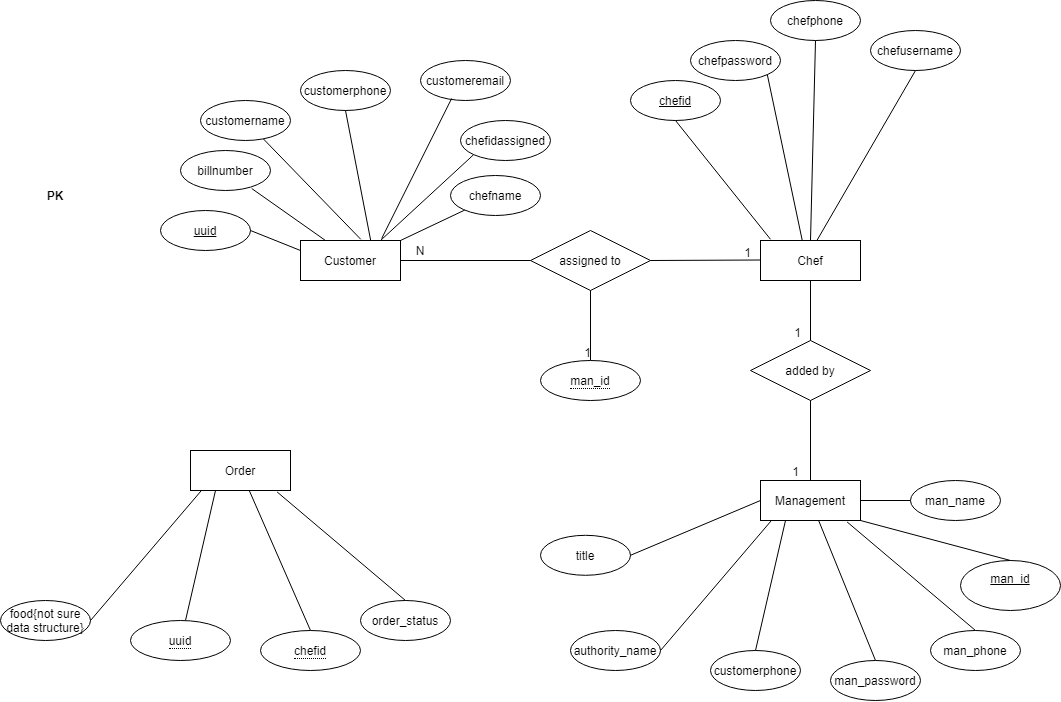

The diagram above was exported from draw.io. Its source (the exported page's mxGraphModel, read from the mxfile embedded in the PNG):
<mxGraphModel dx="992" dy="585" grid="1" gridSize="10" guides="1" tooltips="1" connect="1" arrows="1" fold="1" page="1" pageScale="1" pageWidth="10000" pageHeight="10100" math="0" shadow="0" extFonts="Permanent Marker^https://fonts.googleapis.com/css?family=Permanent+Marker">
  <root>
    <mxCell id="0" />
    <mxCell id="1" parent="0" />
    <mxCell id="pChu1uK4OmPxJz5Iz7kH-14" value="PK" style="shape=partialRectangle;connectable=0;fillColor=none;top=0;left=0;bottom=0;right=0;fontStyle=1;overflow=hidden;" parent="1" vertex="1">
      <mxGeometry x="130" y="240" width="30" height="30" as="geometry" />
    </mxCell>
    <mxCell id="pChu1uK4OmPxJz5Iz7kH-27" value="Customer" style="whiteSpace=wrap;html=1;align=center;" parent="1" vertex="1">
      <mxGeometry x="390" y="300" width="100" height="40" as="geometry" />
    </mxCell>
    <mxCell id="pChu1uK4OmPxJz5Iz7kH-28" value="customername" style="ellipse;whiteSpace=wrap;html=1;align=center;" parent="1" vertex="1">
      <mxGeometry x="290" y="160" width="90" height="40" as="geometry" />
    </mxCell>
    <mxCell id="pChu1uK4OmPxJz5Iz7kH-29" value="billnumber" style="ellipse;whiteSpace=wrap;html=1;align=center;" parent="1" vertex="1">
      <mxGeometry x="270" y="210" width="90" height="40" as="geometry" />
    </mxCell>
    <mxCell id="pChu1uK4OmPxJz5Iz7kH-30" value="customeremail" style="ellipse;whiteSpace=wrap;html=1;align=center;" parent="1" vertex="1">
      <mxGeometry x="510" y="120" width="90" height="40" as="geometry" />
    </mxCell>
    <mxCell id="pChu1uK4OmPxJz5Iz7kH-31" value="&lt;u&gt;uuid&lt;/u&gt;" style="ellipse;whiteSpace=wrap;html=1;align=center;" parent="1" vertex="1">
      <mxGeometry x="250" y="270" width="90" height="40" as="geometry" />
    </mxCell>
    <mxCell id="pChu1uK4OmPxJz5Iz7kH-32" value="customerphone" style="ellipse;whiteSpace=wrap;html=1;align=center;" parent="1" vertex="1">
      <mxGeometry x="390" y="130" width="90" height="40" as="geometry" />
    </mxCell>
    <mxCell id="pChu1uK4OmPxJz5Iz7kH-33" value="chefidassigned" style="ellipse;whiteSpace=wrap;html=1;align=center;" parent="1" vertex="1">
      <mxGeometry x="550" y="180" width="90" height="40" as="geometry" />
    </mxCell>
    <mxCell id="pChu1uK4OmPxJz5Iz7kH-34" value="chefname" style="ellipse;whiteSpace=wrap;html=1;align=center;" parent="1" vertex="1">
      <mxGeometry x="540" y="235" width="90" height="40" as="geometry" />
    </mxCell>
    <mxCell id="pChu1uK4OmPxJz5Iz7kH-35" value="" style="endArrow=none;html=1;rounded=0;exitX=1;exitY=0.5;exitDx=0;exitDy=0;entryX=0;entryY=0.25;entryDx=0;entryDy=0;" parent="1" source="pChu1uK4OmPxJz5Iz7kH-31" target="pChu1uK4OmPxJz5Iz7kH-27" edge="1">
      <mxGeometry relative="1" as="geometry">
        <mxPoint x="280" y="330" as="sourcePoint" />
        <mxPoint x="400" y="310" as="targetPoint" />
      </mxGeometry>
    </mxCell>
    <mxCell id="pChu1uK4OmPxJz5Iz7kH-36" value="" style="endArrow=none;html=1;rounded=0;exitX=0.791;exitY=0.95;exitDx=0;exitDy=0;entryX=0.25;entryY=0;entryDx=0;entryDy=0;exitPerimeter=0;" parent="1" source="pChu1uK4OmPxJz5Iz7kH-29" target="pChu1uK4OmPxJz5Iz7kH-27" edge="1">
      <mxGeometry relative="1" as="geometry">
        <mxPoint x="350.00000000000136" y="300" as="sourcePoint" />
        <mxPoint x="400" y="320" as="targetPoint" />
      </mxGeometry>
    </mxCell>
    <mxCell id="pChu1uK4OmPxJz5Iz7kH-37" value="" style="endArrow=none;html=1;rounded=0;exitX=0.603;exitY=-0.029;exitDx=0;exitDy=0;exitPerimeter=0;" parent="1" source="pChu1uK4OmPxJz5Iz7kH-27" target="pChu1uK4OmPxJz5Iz7kH-28" edge="1">
      <mxGeometry relative="1" as="geometry">
        <mxPoint x="360.00000000000136" y="310" as="sourcePoint" />
        <mxPoint x="378" y="190" as="targetPoint" />
      </mxGeometry>
    </mxCell>
    <mxCell id="pChu1uK4OmPxJz5Iz7kH-38" value="" style="endArrow=none;html=1;rounded=0;exitX=0.703;exitY=0.013;exitDx=0;exitDy=0;entryX=0.5;entryY=1;entryDx=0;entryDy=0;exitPerimeter=0;" parent="1" source="pChu1uK4OmPxJz5Iz7kH-27" target="pChu1uK4OmPxJz5Iz7kH-32" edge="1">
      <mxGeometry relative="1" as="geometry">
        <mxPoint x="370.00000000000136" y="320" as="sourcePoint" />
        <mxPoint x="420" y="340" as="targetPoint" />
      </mxGeometry>
    </mxCell>
    <mxCell id="pChu1uK4OmPxJz5Iz7kH-39" value="" style="endArrow=none;html=1;rounded=0;exitX=0.812;exitY=-0.05;exitDx=0;exitDy=0;entryX=0.346;entryY=0.95;entryDx=0;entryDy=0;entryPerimeter=0;exitPerimeter=0;" parent="1" source="pChu1uK4OmPxJz5Iz7kH-27" target="pChu1uK4OmPxJz5Iz7kH-30" edge="1">
      <mxGeometry relative="1" as="geometry">
        <mxPoint x="380.00000000000136" y="330" as="sourcePoint" />
        <mxPoint x="430" y="350" as="targetPoint" />
      </mxGeometry>
    </mxCell>
    <mxCell id="pChu1uK4OmPxJz5Iz7kH-40" value="" style="endArrow=none;html=1;rounded=0;entryX=0;entryY=1;entryDx=0;entryDy=0;" parent="1" target="pChu1uK4OmPxJz5Iz7kH-33" edge="1">
      <mxGeometry relative="1" as="geometry">
        <mxPoint x="470" y="300" as="sourcePoint" />
        <mxPoint x="440" y="360" as="targetPoint" />
      </mxGeometry>
    </mxCell>
    <mxCell id="pChu1uK4OmPxJz5Iz7kH-41" value="" style="endArrow=none;html=1;rounded=0;exitX=1;exitY=0;exitDx=0;exitDy=0;" parent="1" source="pChu1uK4OmPxJz5Iz7kH-27" target="pChu1uK4OmPxJz5Iz7kH-34" edge="1">
      <mxGeometry relative="1" as="geometry">
        <mxPoint x="400.00000000000136" y="350" as="sourcePoint" />
        <mxPoint x="548" y="270" as="targetPoint" />
      </mxGeometry>
    </mxCell>
    <mxCell id="pChu1uK4OmPxJz5Iz7kH-42" value="assigned to" style="shape=rhombus;perimeter=rhombusPerimeter;whiteSpace=wrap;html=1;align=center;" parent="1" vertex="1">
      <mxGeometry x="620" y="290" width="120" height="60" as="geometry" />
    </mxCell>
    <mxCell id="pChu1uK4OmPxJz5Iz7kH-51" value="Chef" style="whiteSpace=wrap;html=1;align=center;" parent="1" vertex="1">
      <mxGeometry x="850" y="300" width="100" height="40" as="geometry" />
    </mxCell>
    <mxCell id="pChu1uK4OmPxJz5Iz7kH-52" value="&lt;u&gt;chefid&lt;/u&gt;" style="ellipse;whiteSpace=wrap;html=1;align=center;" parent="1" vertex="1">
      <mxGeometry x="720" y="140" width="90" height="40" as="geometry" />
    </mxCell>
    <mxCell id="pChu1uK4OmPxJz5Iz7kH-53" value="chefusername" style="ellipse;whiteSpace=wrap;html=1;align=center;" parent="1" vertex="1">
      <mxGeometry x="960" y="90" width="90" height="40" as="geometry" />
    </mxCell>
    <mxCell id="pChu1uK4OmPxJz5Iz7kH-54" value="" style="endArrow=none;html=1;rounded=0;exitX=0.5;exitY=1;exitDx=0;exitDy=0;entryX=0;entryY=0.25;entryDx=0;entryDy=0;" parent="1" source="pChu1uK4OmPxJz5Iz7kH-52" edge="1">
      <mxGeometry relative="1" as="geometry">
        <mxPoint x="750" y="318.8" as="sourcePoint" />
        <mxPoint x="860" y="298.8" as="targetPoint" />
      </mxGeometry>
    </mxCell>
    <mxCell id="pChu1uK4OmPxJz5Iz7kH-55" value="" style="endArrow=none;html=1;rounded=0;exitX=0.564;exitY=0.03;exitDx=0;exitDy=0;entryX=0.5;entryY=1;entryDx=0;entryDy=0;exitPerimeter=0;" parent="1" target="pChu1uK4OmPxJz5Iz7kH-53" edge="1">
      <mxGeometry relative="1" as="geometry">
        <mxPoint x="906.3999999999999" y="300.00000000000006" as="sourcePoint" />
        <mxPoint x="890" y="328.8" as="targetPoint" />
      </mxGeometry>
    </mxCell>
    <mxCell id="pChu1uK4OmPxJz5Iz7kH-56" value="chefpassword" style="ellipse;whiteSpace=wrap;html=1;align=center;" parent="1" vertex="1">
      <mxGeometry x="780" y="100" width="90" height="40" as="geometry" />
    </mxCell>
    <mxCell id="pChu1uK4OmPxJz5Iz7kH-58" value="" style="endArrow=none;html=1;rounded=0;exitX=1;exitY=1;exitDx=0;exitDy=0;entryX=0.418;entryY=0.004;entryDx=0;entryDy=0;entryPerimeter=0;" parent="1" source="pChu1uK4OmPxJz5Iz7kH-56" target="pChu1uK4OmPxJz5Iz7kH-51" edge="1">
      <mxGeometry relative="1" as="geometry">
        <mxPoint x="840" y="330" as="sourcePoint" />
        <mxPoint x="950" y="310" as="targetPoint" />
      </mxGeometry>
    </mxCell>
    <mxCell id="pChu1uK4OmPxJz5Iz7kH-61" value="chefphone" style="ellipse;whiteSpace=wrap;html=1;align=center;" parent="1" vertex="1">
      <mxGeometry x="860" y="60" width="90" height="40" as="geometry" />
    </mxCell>
    <mxCell id="pChu1uK4OmPxJz5Iz7kH-63" value="" style="endArrow=none;html=1;rounded=0;exitX=0.5;exitY=0;exitDx=0;exitDy=0;entryX=0.5;entryY=1;entryDx=0;entryDy=0;" parent="1" source="pChu1uK4OmPxJz5Iz7kH-51" target="pChu1uK4OmPxJz5Iz7kH-61" edge="1">
      <mxGeometry relative="1" as="geometry">
        <mxPoint x="729.6999999999998" y="167.03999999999996" as="sourcePoint" />
        <mxPoint x="850" y="280" as="targetPoint" />
      </mxGeometry>
    </mxCell>
    <mxCell id="pChu1uK4OmPxJz5Iz7kH-64" value="Management" style="whiteSpace=wrap;html=1;align=center;" parent="1" vertex="1">
      <mxGeometry x="850" y="540" width="100" height="40" as="geometry" />
    </mxCell>
    <mxCell id="pChu1uK4OmPxJz5Iz7kH-65" value="&lt;u&gt;man_id&lt;br&gt;&lt;br&gt;&lt;/u&gt;" style="ellipse;whiteSpace=wrap;html=1;align=center;rotation=0;direction=west;" parent="1" vertex="1">
      <mxGeometry x="1050" y="620" width="100" height="50" as="geometry" />
    </mxCell>
    <mxCell id="pChu1uK4OmPxJz5Iz7kH-66" value="man_name&lt;br&gt;" style="ellipse;whiteSpace=wrap;html=1;align=center;" parent="1" vertex="1">
      <mxGeometry x="1000" y="540" width="90" height="40" as="geometry" />
    </mxCell>
    <mxCell id="pChu1uK4OmPxJz5Iz7kH-67" value="" style="endArrow=none;html=1;rounded=0;exitX=0.5;exitY=1;exitDx=0;exitDy=0;entryX=1;entryY=1;entryDx=0;entryDy=0;" parent="1" source="pChu1uK4OmPxJz5Iz7kH-65" target="pChu1uK4OmPxJz5Iz7kH-64" edge="1">
      <mxGeometry relative="1" as="geometry">
        <mxPoint x="800" y="610" as="sourcePoint" />
        <mxPoint x="910" y="590" as="targetPoint" />
      </mxGeometry>
    </mxCell>
    <mxCell id="pChu1uK4OmPxJz5Iz7kH-68" value="" style="endArrow=none;html=1;rounded=0;exitX=1;exitY=0.5;exitDx=0;exitDy=0;entryX=0;entryY=0.5;entryDx=0;entryDy=0;" parent="1" source="pChu1uK4OmPxJz5Iz7kH-64" target="pChu1uK4OmPxJz5Iz7kH-66" edge="1">
      <mxGeometry relative="1" as="geometry">
        <mxPoint x="980.3" y="580.52" as="sourcePoint" />
        <mxPoint x="940" y="620" as="targetPoint" />
      </mxGeometry>
    </mxCell>
    <mxCell id="pChu1uK4OmPxJz5Iz7kH-70" value="" style="endArrow=none;html=1;rounded=0;exitX=0.5;exitY=1;exitDx=0;exitDy=0;" parent="1" source="pChu1uK4OmPxJz5Iz7kH-42" edge="1">
      <mxGeometry relative="1" as="geometry">
        <mxPoint x="600" y="340" as="sourcePoint" />
        <mxPoint x="680" y="420" as="targetPoint" />
      </mxGeometry>
    </mxCell>
    <mxCell id="pChu1uK4OmPxJz5Iz7kH-71" value="1" style="resizable=0;html=1;align=right;verticalAlign=bottom;" parent="pChu1uK4OmPxJz5Iz7kH-70" connectable="0" vertex="1">
      <mxGeometry x="1" relative="1" as="geometry" />
    </mxCell>
    <mxCell id="pChu1uK4OmPxJz5Iz7kH-72" value="man_phone" style="ellipse;whiteSpace=wrap;html=1;align=center;" parent="1" vertex="1">
      <mxGeometry x="1020" y="690" width="90" height="40" as="geometry" />
    </mxCell>
    <mxCell id="pChu1uK4OmPxJz5Iz7kH-73" value="man_password&lt;br&gt;" style="ellipse;whiteSpace=wrap;html=1;align=center;" parent="1" vertex="1">
      <mxGeometry x="920" y="720" width="90" height="40" as="geometry" />
    </mxCell>
    <mxCell id="pChu1uK4OmPxJz5Iz7kH-74" value="" style="endArrow=none;html=1;rounded=0;exitX=0.5;exitY=0;exitDx=0;exitDy=0;entryX=0.866;entryY=1.036;entryDx=0;entryDy=0;entryPerimeter=0;" parent="1" source="pChu1uK4OmPxJz5Iz7kH-72" target="pChu1uK4OmPxJz5Iz7kH-64" edge="1">
      <mxGeometry relative="1" as="geometry">
        <mxPoint x="600" y="700" as="sourcePoint" />
        <mxPoint x="710" y="680" as="targetPoint" />
      </mxGeometry>
    </mxCell>
    <mxCell id="pChu1uK4OmPxJz5Iz7kH-75" value="" style="endArrow=none;html=1;rounded=0;entryX=0.5;entryY=0;entryDx=0;entryDy=0;" parent="1" source="pChu1uK4OmPxJz5Iz7kH-64" target="pChu1uK4OmPxJz5Iz7kH-73" edge="1">
      <mxGeometry relative="1" as="geometry">
        <mxPoint x="780.3" y="670.52" as="sourcePoint" />
        <mxPoint x="740" y="710" as="targetPoint" />
      </mxGeometry>
    </mxCell>
    <mxCell id="pChu1uK4OmPxJz5Iz7kH-76" value="authority_name" style="ellipse;whiteSpace=wrap;html=1;align=center;" parent="1" vertex="1">
      <mxGeometry x="660" y="690" width="90" height="40" as="geometry" />
    </mxCell>
    <mxCell id="pChu1uK4OmPxJz5Iz7kH-77" value="customerphone" style="ellipse;whiteSpace=wrap;html=1;align=center;" parent="1" vertex="1">
      <mxGeometry x="800" y="710" width="90" height="40" as="geometry" />
    </mxCell>
    <mxCell id="pChu1uK4OmPxJz5Iz7kH-78" value="" style="endArrow=none;html=1;rounded=0;exitX=1;exitY=0.5;exitDx=0;exitDy=0;entryX=0.106;entryY=1.01;entryDx=0;entryDy=0;entryPerimeter=0;" parent="1" source="pChu1uK4OmPxJz5Iz7kH-76" target="pChu1uK4OmPxJz5Iz7kH-64" edge="1">
      <mxGeometry relative="1" as="geometry">
        <mxPoint x="480" y="720" as="sourcePoint" />
        <mxPoint x="590" y="700" as="targetPoint" />
      </mxGeometry>
    </mxCell>
    <mxCell id="pChu1uK4OmPxJz5Iz7kH-79" value="" style="endArrow=none;html=1;rounded=0;exitX=0.25;exitY=1;exitDx=0;exitDy=0;entryX=0.5;entryY=0;entryDx=0;entryDy=0;" parent="1" source="pChu1uK4OmPxJz5Iz7kH-64" target="pChu1uK4OmPxJz5Iz7kH-77" edge="1">
      <mxGeometry relative="1" as="geometry">
        <mxPoint x="660.3" y="690.52" as="sourcePoint" />
        <mxPoint x="620" y="730" as="targetPoint" />
      </mxGeometry>
    </mxCell>
    <mxCell id="pChu1uK4OmPxJz5Iz7kH-81" value="&lt;span style=&quot;border-bottom: 1px dotted&quot;&gt;man_id&lt;/span&gt;" style="ellipse;whiteSpace=wrap;html=1;align=center;" parent="1" vertex="1">
      <mxGeometry x="630" y="420" width="100" height="40" as="geometry" />
    </mxCell>
    <mxCell id="pChu1uK4OmPxJz5Iz7kH-82" value="added by" style="shape=rhombus;perimeter=rhombusPerimeter;whiteSpace=wrap;html=1;align=center;" parent="1" vertex="1">
      <mxGeometry x="840" y="400" width="120" height="60" as="geometry" />
    </mxCell>
    <mxCell id="pChu1uK4OmPxJz5Iz7kH-83" value="" style="endArrow=none;html=1;rounded=0;entryX=0.5;entryY=0;entryDx=0;entryDy=0;exitX=0.5;exitY=1;exitDx=0;exitDy=0;" parent="1" source="pChu1uK4OmPxJz5Iz7kH-51" target="pChu1uK4OmPxJz5Iz7kH-82" edge="1">
      <mxGeometry relative="1" as="geometry">
        <mxPoint x="740" y="430" as="sourcePoint" />
        <mxPoint x="860" y="410" as="targetPoint" />
      </mxGeometry>
    </mxCell>
    <mxCell id="pChu1uK4OmPxJz5Iz7kH-84" value="1" style="resizable=0;html=1;align=right;verticalAlign=bottom;" parent="pChu1uK4OmPxJz5Iz7kH-83" connectable="0" vertex="1">
      <mxGeometry x="1" relative="1" as="geometry">
        <mxPoint x="-10" as="offset" />
      </mxGeometry>
    </mxCell>
    <mxCell id="pChu1uK4OmPxJz5Iz7kH-87" value="" style="endArrow=none;html=1;rounded=0;exitX=0.5;exitY=1;exitDx=0;exitDy=0;entryX=0.5;entryY=0;entryDx=0;entryDy=0;" parent="1" source="pChu1uK4OmPxJz5Iz7kH-82" target="pChu1uK4OmPxJz5Iz7kH-64" edge="1">
      <mxGeometry relative="1" as="geometry">
        <mxPoint x="930" y="460" as="sourcePoint" />
        <mxPoint x="910" y="530" as="targetPoint" />
      </mxGeometry>
    </mxCell>
    <mxCell id="pChu1uK4OmPxJz5Iz7kH-88" value="1" style="resizable=0;html=1;align=right;verticalAlign=bottom;" parent="pChu1uK4OmPxJz5Iz7kH-87" connectable="0" vertex="1">
      <mxGeometry x="1" relative="1" as="geometry">
        <mxPoint x="-12" y="-1" as="offset" />
      </mxGeometry>
    </mxCell>
    <mxCell id="pChu1uK4OmPxJz5Iz7kH-91" value="Order" style="whiteSpace=wrap;html=1;align=center;" parent="1" vertex="1">
      <mxGeometry x="280" y="510" width="100" height="40" as="geometry" />
    </mxCell>
    <mxCell id="pChu1uK4OmPxJz5Iz7kH-92" value="order_status" style="ellipse;whiteSpace=wrap;html=1;align=center;" parent="1" vertex="1">
      <mxGeometry x="450" y="660" width="90" height="40" as="geometry" />
    </mxCell>
    <mxCell id="pChu1uK4OmPxJz5Iz7kH-94" value="" style="endArrow=none;html=1;rounded=0;exitX=0.5;exitY=0;exitDx=0;exitDy=0;entryX=0.866;entryY=1.036;entryDx=0;entryDy=0;entryPerimeter=0;" parent="1" source="pChu1uK4OmPxJz5Iz7kH-92" target="pChu1uK4OmPxJz5Iz7kH-91" edge="1">
      <mxGeometry relative="1" as="geometry">
        <mxPoint x="30" y="670" as="sourcePoint" />
        <mxPoint x="140" y="650" as="targetPoint" />
      </mxGeometry>
    </mxCell>
    <mxCell id="pChu1uK4OmPxJz5Iz7kH-95" value="" style="endArrow=none;html=1;rounded=0;entryX=0.5;entryY=0;entryDx=0;entryDy=0;" parent="1" source="pChu1uK4OmPxJz5Iz7kH-91" target="pChu1uK4OmPxJz5Iz7kH-100" edge="1">
      <mxGeometry relative="1" as="geometry">
        <mxPoint x="210.29999999999995" y="640.52" as="sourcePoint" />
        <mxPoint x="395" y="690" as="targetPoint" />
      </mxGeometry>
    </mxCell>
    <mxCell id="pChu1uK4OmPxJz5Iz7kH-96" value="food{not sure data structure}" style="ellipse;whiteSpace=wrap;html=1;align=center;" parent="1" vertex="1">
      <mxGeometry x="90" y="660" width="90" height="40" as="geometry" />
    </mxCell>
    <mxCell id="pChu1uK4OmPxJz5Iz7kH-98" value="" style="endArrow=none;html=1;rounded=0;exitX=1;exitY=0.5;exitDx=0;exitDy=0;entryX=0.106;entryY=1.01;entryDx=0;entryDy=0;entryPerimeter=0;" parent="1" source="pChu1uK4OmPxJz5Iz7kH-96" target="pChu1uK4OmPxJz5Iz7kH-91" edge="1">
      <mxGeometry relative="1" as="geometry">
        <mxPoint x="-90" y="690" as="sourcePoint" />
        <mxPoint x="20" y="670" as="targetPoint" />
      </mxGeometry>
    </mxCell>
    <mxCell id="pChu1uK4OmPxJz5Iz7kH-99" value="" style="endArrow=none;html=1;rounded=0;exitX=0.25;exitY=1;exitDx=0;exitDy=0;entryX=0.5;entryY=0;entryDx=0;entryDy=0;" parent="1" source="pChu1uK4OmPxJz5Iz7kH-91" edge="1">
      <mxGeometry relative="1" as="geometry">
        <mxPoint x="90.29999999999995" y="660.52" as="sourcePoint" />
        <mxPoint x="275" y="680" as="targetPoint" />
      </mxGeometry>
    </mxCell>
    <mxCell id="pChu1uK4OmPxJz5Iz7kH-100" value="&lt;span style=&quot;border-bottom: 1px dotted&quot;&gt;chefid&lt;br&gt;&lt;/span&gt;" style="ellipse;whiteSpace=wrap;html=1;align=center;" parent="1" vertex="1">
      <mxGeometry x="350" y="690" width="100" height="40" as="geometry" />
    </mxCell>
    <mxCell id="pChu1uK4OmPxJz5Iz7kH-102" value="&lt;span style=&quot;border-bottom: 1px dotted&quot;&gt;uuid&lt;/span&gt;" style="ellipse;whiteSpace=wrap;html=1;align=center;" parent="1" vertex="1">
      <mxGeometry x="220" y="680" width="100" height="40" as="geometry" />
    </mxCell>
    <mxCell id="pChu1uK4OmPxJz5Iz7kH-103" value="title" style="ellipse;whiteSpace=wrap;html=1;align=center;" parent="1" vertex="1">
      <mxGeometry x="630" y="594.8" width="90" height="40" as="geometry" />
    </mxCell>
    <mxCell id="pChu1uK4OmPxJz5Iz7kH-104" value="" style="endArrow=none;html=1;rounded=0;exitX=1;exitY=0.5;exitDx=0;exitDy=0;entryX=0;entryY=0.5;entryDx=0;entryDy=0;" parent="1" source="pChu1uK4OmPxJz5Iz7kH-103" target="pChu1uK4OmPxJz5Iz7kH-64" edge="1">
      <mxGeometry relative="1" as="geometry">
        <mxPoint x="450" y="624.8" as="sourcePoint" />
        <mxPoint x="830.5999999999999" y="485.2000000000001" as="targetPoint" />
      </mxGeometry>
    </mxCell>
    <mxCell id="F2aUKQ2ZaUYgrxgFaAg0-5" value="" style="endArrow=none;html=1;rounded=0;" edge="1" parent="1">
      <mxGeometry relative="1" as="geometry">
        <mxPoint x="740" y="320" as="sourcePoint" />
        <mxPoint x="850" y="319.5" as="targetPoint" />
      </mxGeometry>
    </mxCell>
    <mxCell id="F2aUKQ2ZaUYgrxgFaAg0-6" value="1" style="resizable=0;html=1;align=right;verticalAlign=bottom;" connectable="0" vertex="1" parent="F2aUKQ2ZaUYgrxgFaAg0-5">
      <mxGeometry x="1" relative="1" as="geometry">
        <mxPoint x="-10" y="0.5" as="offset" />
      </mxGeometry>
    </mxCell>
    <mxCell id="F2aUKQ2ZaUYgrxgFaAg0-7" value="" style="endArrow=none;html=1;rounded=0;exitX=1;exitY=0.5;exitDx=0;exitDy=0;entryX=0;entryY=0.5;entryDx=0;entryDy=0;" edge="1" parent="1" source="pChu1uK4OmPxJz5Iz7kH-27" target="pChu1uK4OmPxJz5Iz7kH-42">
      <mxGeometry relative="1" as="geometry">
        <mxPoint x="660" y="130" as="sourcePoint" />
        <mxPoint x="820" y="130" as="targetPoint" />
      </mxGeometry>
    </mxCell>
    <mxCell id="F2aUKQ2ZaUYgrxgFaAg0-8" value="N" style="text;html=1;strokeColor=none;fillColor=none;align=center;verticalAlign=middle;whiteSpace=wrap;rounded=0;" vertex="1" parent="1">
      <mxGeometry x="490" y="300" width="40" height="20" as="geometry" />
    </mxCell>
  </root>
</mxGraphModel>